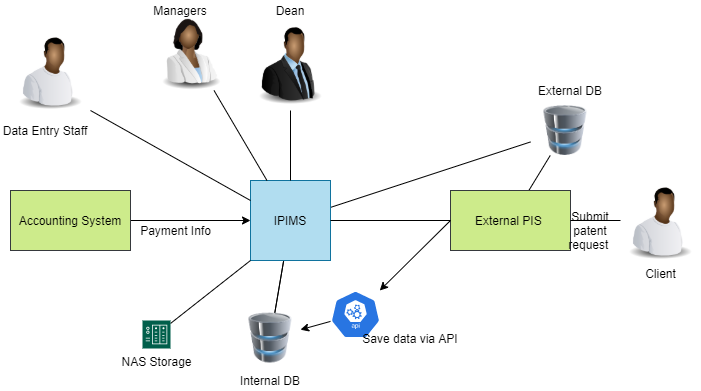

The diagram above was exported from draw.io. Its source (the exported page's mxGraphModel, read from the mxfile embedded in the PNG):
<mxGraphModel dx="1038" dy="531" grid="1" gridSize="10" guides="1" tooltips="1" connect="1" arrows="1" fold="1" page="1" pageScale="1" pageWidth="850" pageHeight="1100" math="0" shadow="0">
  <root>
    <mxCell id="0" />
    <mxCell id="1" parent="0" />
    <mxCell id="DCLByINd_Lw1TFB6FYE3-19" value="" style="edgeStyle=none;rounded=0;orthogonalLoop=1;jettySize=auto;html=1;endArrow=none;endFill=0;" edge="1" parent="1" source="LZZrR4pNfHds82xI8_bD-1" target="DCLByINd_Lw1TFB6FYE3-17">
      <mxGeometry relative="1" as="geometry" />
    </mxCell>
    <mxCell id="DCLByINd_Lw1TFB6FYE3-20" value="" style="edgeStyle=none;rounded=0;orthogonalLoop=1;jettySize=auto;html=1;endArrow=none;endFill=0;" edge="1" parent="1" source="LZZrR4pNfHds82xI8_bD-1" target="DCLByINd_Lw1TFB6FYE3-17">
      <mxGeometry relative="1" as="geometry" />
    </mxCell>
    <mxCell id="DCLByINd_Lw1TFB6FYE3-21" style="edgeStyle=none;rounded=0;orthogonalLoop=1;jettySize=auto;html=1;endArrow=none;endFill=0;startArrow=none;startFill=0;" edge="1" parent="1" source="LZZrR4pNfHds82xI8_bD-1" target="DCLByINd_Lw1TFB6FYE3-15">
      <mxGeometry relative="1" as="geometry" />
    </mxCell>
    <mxCell id="LZZrR4pNfHds82xI8_bD-1" value="IPIMS" style="whiteSpace=wrap;html=1;aspect=fixed;fillColor=#b1ddf0;strokeColor=#10739e;" parent="1" vertex="1">
      <mxGeometry x="380" y="260" width="80" height="80" as="geometry" />
    </mxCell>
    <mxCell id="DCLByINd_Lw1TFB6FYE3-29" value="" style="edgeStyle=none;rounded=0;orthogonalLoop=1;jettySize=auto;html=1;startArrow=none;startFill=0;endArrow=none;endFill=0;" edge="1" parent="1" source="LZZrR4pNfHds82xI8_bD-4" target="DCLByINd_Lw1TFB6FYE3-15">
      <mxGeometry relative="1" as="geometry" />
    </mxCell>
    <mxCell id="LZZrR4pNfHds82xI8_bD-4" value="External PIS&amp;nbsp;" style="rounded=0;whiteSpace=wrap;html=1;fillColor=#cdeb8b;strokeColor=#36393d;" parent="1" vertex="1">
      <mxGeometry x="580" y="270" width="120" height="60" as="geometry" />
    </mxCell>
    <mxCell id="LZZrR4pNfHds82xI8_bD-7" value="" style="endArrow=none;html=1;exitX=0;exitY=0.5;exitDx=0;exitDy=0;entryX=1;entryY=0.5;entryDx=0;entryDy=0;endFill=0;" parent="1" source="LZZrR4pNfHds82xI8_bD-4" target="LZZrR4pNfHds82xI8_bD-1" edge="1">
      <mxGeometry width="50" height="50" relative="1" as="geometry">
        <mxPoint x="440" y="320" as="sourcePoint" />
        <mxPoint x="490" y="270" as="targetPoint" />
      </mxGeometry>
    </mxCell>
    <mxCell id="LZZrR4pNfHds82xI8_bD-13" value="" style="endArrow=none;html=1;entryX=0.5;entryY=1;entryDx=0;entryDy=0;exitX=0.5;exitY=0;exitDx=0;exitDy=0;" parent="1" source="LZZrR4pNfHds82xI8_bD-1" edge="1">
      <mxGeometry width="50" height="50" relative="1" as="geometry">
        <mxPoint x="440" y="320" as="sourcePoint" />
        <mxPoint x="420" y="190" as="targetPoint" />
      </mxGeometry>
    </mxCell>
    <mxCell id="LZZrR4pNfHds82xI8_bD-15" value="" style="endArrow=none;html=1;entryX=0.5;entryY=1;entryDx=0;entryDy=0;exitX=0;exitY=0.25;exitDx=0;exitDy=0;" parent="1" source="LZZrR4pNfHds82xI8_bD-1" edge="1">
      <mxGeometry width="50" height="50" relative="1" as="geometry">
        <mxPoint x="440" y="320" as="sourcePoint" />
        <mxPoint x="220" y="190" as="targetPoint" />
      </mxGeometry>
    </mxCell>
    <mxCell id="DCLByINd_Lw1TFB6FYE3-2" value="" style="image;html=1;image=img/lib/clip_art/people/Worker_Black_128x128.png" vertex="1" parent="1">
      <mxGeometry x="140" y="110" width="80" height="80" as="geometry" />
    </mxCell>
    <mxCell id="DCLByINd_Lw1TFB6FYE3-3" value="Data Entry Staff" style="text;html=1;strokeColor=none;fillColor=none;align=center;verticalAlign=middle;whiteSpace=wrap;rounded=0;" vertex="1" parent="1">
      <mxGeometry x="130" y="200" width="90" height="20" as="geometry" />
    </mxCell>
    <mxCell id="DCLByINd_Lw1TFB6FYE3-28" style="edgeStyle=none;rounded=0;orthogonalLoop=1;jettySize=auto;html=1;startArrow=none;startFill=0;endArrow=none;endFill=0;" edge="1" parent="1" source="DCLByINd_Lw1TFB6FYE3-4" target="LZZrR4pNfHds82xI8_bD-1">
      <mxGeometry relative="1" as="geometry" />
    </mxCell>
    <mxCell id="DCLByINd_Lw1TFB6FYE3-4" value="" style="image;html=1;image=img/lib/clip_art/people/Scientist_Woman_Black_128x128.png" vertex="1" parent="1">
      <mxGeometry x="280" y="90" width="80" height="80" as="geometry" />
    </mxCell>
    <mxCell id="DCLByINd_Lw1TFB6FYE3-6" value="Managers" style="text;html=1;strokeColor=none;fillColor=none;align=center;verticalAlign=middle;whiteSpace=wrap;rounded=0;" vertex="1" parent="1">
      <mxGeometry x="290" y="80" width="40" height="20" as="geometry" />
    </mxCell>
    <mxCell id="DCLByINd_Lw1TFB6FYE3-7" value="" style="image;html=1;image=img/lib/clip_art/people/Suit_Man_Black_128x128.png" vertex="1" parent="1">
      <mxGeometry x="380" y="105" width="80" height="80" as="geometry" />
    </mxCell>
    <mxCell id="DCLByINd_Lw1TFB6FYE3-8" value="Dean" style="text;html=1;strokeColor=none;fillColor=none;align=center;verticalAlign=middle;whiteSpace=wrap;rounded=0;" vertex="1" parent="1">
      <mxGeometry x="400" y="80" width="40" height="20" as="geometry" />
    </mxCell>
    <mxCell id="DCLByINd_Lw1TFB6FYE3-10" value="" style="edgeStyle=none;rounded=0;orthogonalLoop=1;jettySize=auto;html=1;endArrow=none;endFill=0;" edge="1" parent="1" source="DCLByINd_Lw1TFB6FYE3-9" target="LZZrR4pNfHds82xI8_bD-4">
      <mxGeometry relative="1" as="geometry" />
    </mxCell>
    <mxCell id="DCLByINd_Lw1TFB6FYE3-9" value="Client" style="image;html=1;image=img/lib/clip_art/people/Worker_Black_128x128.png" vertex="1" parent="1">
      <mxGeometry x="750" y="260" width="80" height="80" as="geometry" />
    </mxCell>
    <mxCell id="DCLByINd_Lw1TFB6FYE3-12" value="Submit patent request&amp;nbsp;" style="text;html=1;strokeColor=none;fillColor=none;align=center;verticalAlign=middle;whiteSpace=wrap;rounded=0;" vertex="1" parent="1">
      <mxGeometry x="700" y="300" width="40" height="20" as="geometry" />
    </mxCell>
    <mxCell id="DCLByINd_Lw1TFB6FYE3-15" value="" style="image;html=1;image=img/lib/clip_art/computers/Database_128x128.png" vertex="1" parent="1">
      <mxGeometry x="660" y="185" width="70" height="50" as="geometry" />
    </mxCell>
    <mxCell id="DCLByINd_Lw1TFB6FYE3-16" value="External DB" style="text;html=1;strokeColor=none;fillColor=none;align=center;verticalAlign=middle;whiteSpace=wrap;rounded=0;" vertex="1" parent="1">
      <mxGeometry x="665" y="160" width="70" height="20" as="geometry" />
    </mxCell>
    <mxCell id="DCLByINd_Lw1TFB6FYE3-23" style="edgeStyle=none;rounded=0;orthogonalLoop=1;jettySize=auto;html=1;endArrow=none;endFill=0;startArrow=classic;startFill=1;" edge="1" parent="1" source="DCLByINd_Lw1TFB6FYE3-17" target="DCLByINd_Lw1TFB6FYE3-22">
      <mxGeometry relative="1" as="geometry" />
    </mxCell>
    <mxCell id="DCLByINd_Lw1TFB6FYE3-17" value="" style="image;html=1;image=img/lib/clip_art/computers/Database_128x128.png" vertex="1" parent="1">
      <mxGeometry x="370" y="392.5" width="60" height="50" as="geometry" />
    </mxCell>
    <mxCell id="DCLByINd_Lw1TFB6FYE3-18" value="Internal DB" style="text;html=1;strokeColor=none;fillColor=none;align=center;verticalAlign=middle;whiteSpace=wrap;rounded=0;" vertex="1" parent="1">
      <mxGeometry x="365" y="450" width="70" height="20" as="geometry" />
    </mxCell>
    <mxCell id="DCLByINd_Lw1TFB6FYE3-24" style="edgeStyle=none;rounded=0;orthogonalLoop=1;jettySize=auto;html=1;entryX=0;entryY=0.5;entryDx=0;entryDy=0;endArrow=none;endFill=0;startArrow=classic;startFill=1;" edge="1" parent="1" source="DCLByINd_Lw1TFB6FYE3-22" target="LZZrR4pNfHds82xI8_bD-4">
      <mxGeometry relative="1" as="geometry" />
    </mxCell>
    <mxCell id="DCLByINd_Lw1TFB6FYE3-22" value="" style="html=1;dashed=0;whitespace=wrap;fillColor=#2875E2;strokeColor=#ffffff;points=[[0.005,0.63,0],[0.1,0.2,0],[0.9,0.2,0],[0.5,0,0],[0.995,0.63,0],[0.72,0.99,0],[0.5,1,0],[0.28,0.99,0]];shape=mxgraph.kubernetes.icon;prIcon=api" vertex="1" parent="1">
      <mxGeometry x="460" y="370" width="50" height="48" as="geometry" />
    </mxCell>
    <mxCell id="DCLByINd_Lw1TFB6FYE3-26" value="Save data via API" style="text;html=1;strokeColor=none;fillColor=none;align=center;verticalAlign=middle;whiteSpace=wrap;rounded=0;" vertex="1" parent="1">
      <mxGeometry x="480" y="415" width="120" height="5" as="geometry" />
    </mxCell>
    <mxCell id="DCLByINd_Lw1TFB6FYE3-31" style="edgeStyle=none;rounded=0;orthogonalLoop=1;jettySize=auto;html=1;entryX=0;entryY=0.5;entryDx=0;entryDy=0;startArrow=none;startFill=0;endArrow=classic;endFill=1;" edge="1" parent="1" source="DCLByINd_Lw1TFB6FYE3-30" target="LZZrR4pNfHds82xI8_bD-1">
      <mxGeometry relative="1" as="geometry" />
    </mxCell>
    <mxCell id="DCLByINd_Lw1TFB6FYE3-30" value="Accounting System" style="rounded=0;whiteSpace=wrap;html=1;fillColor=#cdeb8b;strokeColor=#36393d;" vertex="1" parent="1">
      <mxGeometry x="140" y="270" width="120" height="60" as="geometry" />
    </mxCell>
    <mxCell id="DCLByINd_Lw1TFB6FYE3-32" value="Payment Info" style="text;html=1;align=center;verticalAlign=middle;resizable=0;points=[];autosize=1;" vertex="1" parent="1">
      <mxGeometry x="260" y="300" width="90" height="20" as="geometry" />
    </mxCell>
    <mxCell id="DCLByINd_Lw1TFB6FYE3-34" style="edgeStyle=none;rounded=0;orthogonalLoop=1;jettySize=auto;html=1;entryX=0;entryY=1;entryDx=0;entryDy=0;startArrow=none;startFill=0;endArrow=none;endFill=0;" edge="1" parent="1" source="DCLByINd_Lw1TFB6FYE3-33" target="LZZrR4pNfHds82xI8_bD-1">
      <mxGeometry relative="1" as="geometry" />
    </mxCell>
    <mxCell id="DCLByINd_Lw1TFB6FYE3-33" value="NAS Storage" style="pointerEvents=1;shadow=0;dashed=0;html=1;strokeColor=none;fillColor=#005F4B;labelPosition=center;verticalLabelPosition=bottom;verticalAlign=top;align=center;outlineConnect=0;shape=mxgraph.veeam2.nas;" vertex="1" parent="1">
      <mxGeometry x="272" y="400" width="28.000000000000004" height="28.000000000000004" as="geometry" />
    </mxCell>
  </root>
</mxGraphModel>